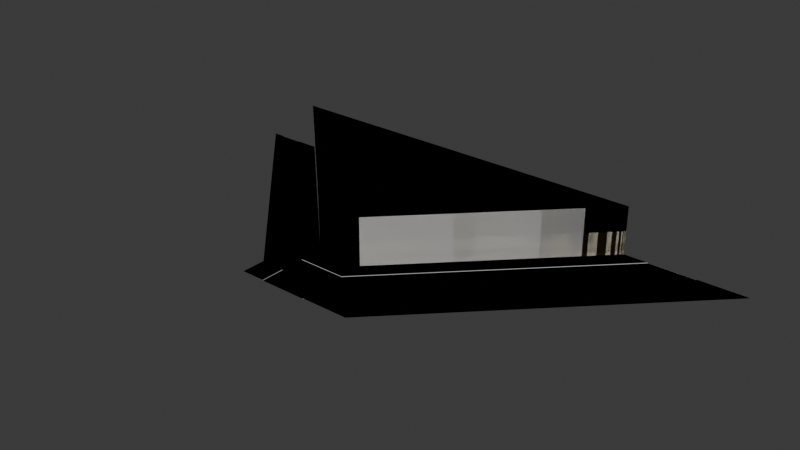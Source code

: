 # Source: capitan_moreno.blend  (saved by Blender 4.2.66; exported with 4.5.12 LTS)
import bpy
from mathutils import Matrix  # noqa: F401  (used for matrix-valued properties, if any)

bpy.ops.wm.read_factory_settings(use_empty=True)
scene = bpy.context.scene
scene.name = 'Scene'

# ---- collections
col_collection = bpy.data.collections.new('Collection'); scene.collection.children.link(col_collection)

# ---- images (referenced by path relative to the original .blend; pixels are not part of the script)
import os
ASSET_DIR = os.environ.get("B2B_ASSET_DIR", "")  # directory of the original .blend (textures are referenced by path, not embedded)
HERE = os.path.dirname(os.path.abspath(__file__))  # packed textures are extracted next to this script under _unpacked/

def load_image(name, relpath, width, height, colorspace="sRGB"):
    """Load a texture the original file referenced (path relative to the .blend, or extracted next to this script)."""
    p = next((c for c in (os.path.join(HERE, relpath), os.path.join(ASSET_DIR, relpath)) if relpath and os.path.exists(c)), "")
    if p:
        img = bpy.data.images.load(p, check_existing=True)
        img.name = name
    else:  # same state as the original file: an image datablock whose file is absent (Cycles renders it pink)
        img = bpy.data.images.new(name, width, height)
        img.source = "FILE"
        img.filepath = "//" + (relpath or name)
    img.colorspace_settings.name = colorspace
    return img
img_diagonal_road_png_001 = load_image('diagonal_road.png.001', 'diagonal_road.png', 1024, 1024, 'sRGB')

# ---- materials (node trees are filled in below, after node groups)
mat_grey = bpy.data.materials.new('Grey')
mat_grey.use_backface_culling = True
mat_road = bpy.data.materials.new('Road')
mat_road.use_backface_culling = True
mat_white = bpy.data.materials.new('White')
mat_white.use_backface_culling = True
mat_yellowish = bpy.data.materials.new('Yellowish')
mat_yellowish.use_backface_culling = True
mat_texture = bpy.data.materials.new('Texture')
mat_texture.use_backface_culling = True

# ---- material node trees
mat_grey.use_nodes = True; mat_grey.node_tree.nodes.clear()
_N = mat_grey.node_tree.nodes; _L = mat_grey.node_tree.links
n0 = _N.new('ShaderNodeBsdfPrincipled'); n0.name = 'Principled BSDF'; n0.location = (10, 300)
n0.inputs[0].default_value = (0.521, 0.521, 0.521, 1.0)
n0.inputs[2].default_value = 1.0
n1 = _N.new('ShaderNodeOutputMaterial'); n1.name = 'Material Output'; n1.location = (300, 300)
_L.new(n0.outputs[0], n1.inputs[0])
n1.is_active_output = True
mat_road.use_nodes = True; mat_road.node_tree.nodes.clear()
_N = mat_road.node_tree.nodes; _L = mat_road.node_tree.links
n0 = _N.new('ShaderNodeBsdfPrincipled'); n0.name = 'Principled BSDF'; n0.location = (10, 300)
n0.inputs[0].default_value = (0.2159, 0.2159, 0.2159, 1.0)
n0.inputs[2].default_value = 1.0
n1 = _N.new('ShaderNodeOutputMaterial'); n1.name = 'Material Output'; n1.location = (300, 300)
_L.new(n0.outputs[0], n1.inputs[0])
n1.is_active_output = True
mat_white.use_nodes = True; mat_white.node_tree.nodes.clear()
_N = mat_white.node_tree.nodes; _L = mat_white.node_tree.links
n0 = _N.new('ShaderNodeBsdfPrincipled'); n0.name = 'Principled BSDF'; n0.location = (10, 300)
n0.inputs[0].default_value = (1.0, 1.0, 1.0, 1.0)
n0.inputs[2].default_value = 1.0
n1 = _N.new('ShaderNodeOutputMaterial'); n1.name = 'Material Output'; n1.location = (300, 300)
_L.new(n0.outputs[0], n1.inputs[0])
n1.is_active_output = True
mat_yellowish.use_nodes = True; mat_yellowish.node_tree.nodes.clear()
_N = mat_yellowish.node_tree.nodes; _L = mat_yellowish.node_tree.links
n0 = _N.new('ShaderNodeBsdfPrincipled'); n0.name = 'Principled BSDF'; n0.location = (10, 300)
n0.inputs[0].default_value = (0.6867, 0.5395, 0.2542, 1.0)
n0.inputs[2].default_value = 1.0
n1 = _N.new('ShaderNodeOutputMaterial'); n1.name = 'Material Output'; n1.location = (300, 300)
_L.new(n0.outputs[0], n1.inputs[0])
n1.is_active_output = True
mat_texture.use_nodes = True; mat_texture.node_tree.nodes.clear()
_N = mat_texture.node_tree.nodes; _L = mat_texture.node_tree.links
n0 = _N.new('ShaderNodeBsdfPrincipled'); n0.name = 'Principled BSDF'; n0.location = (10, 300)
n0.inputs[2].default_value = 1.0
n1 = _N.new('ShaderNodeOutputMaterial'); n1.name = 'Material Output'; n1.location = (300, 300)
n2 = _N.new('ShaderNodeTexImage'); n2.name = 'Image Texture'; n2.location = (-280, 280)
n2.image = img_diagonal_road_png_001
_L.new(n0.outputs[0], n1.inputs[0])
_L.new(n2.outputs[0], n0.inputs[0])
n1.is_active_output = True

# ---- world
world_world = bpy.data.worlds.new('World'); scene.world = world_world
world_world.use_nodes = True; world_world.node_tree.nodes.clear()
_N = world_world.node_tree.nodes; _L = world_world.node_tree.links
n0 = _N.new('ShaderNodeOutputWorld'); n0.name = 'World Output'; n0.location = (300, 300)
n1 = _N.new('ShaderNodeBackground'); n1.name = 'Background'; n1.location = (10, 300)
n1.inputs[0].default_value = (0.05088, 0.05088, 0.05088, 1.0)
_L.new(n1.outputs[0], n0.inputs[0])
n0.is_active_output = True
world_world.color = (0.05088, 0.05088, 0.05088)
world_world.sun_shadow_jitter_overblur = 0.0

# ---- meshes
me_plane = bpy.data.meshes.new('Plane')
me_plane.from_pydata([(-32.0, 32.0, 0.1), (32.0, 32.0, 0.1), (-4.0, -4.0, 0.0), (-4.0, 0.0, 0.0), (4.0, 0.0, 0.0), (4.0, 0.0, 0.1), (4.0, 4.0, 0.1), (-4.0, 4.0, 0.1), (-4.0, 0.0, 0.1), (-4.0, 4.0, 8.1), (-32.0, 32.0, 8.1), (32.0, 32.0, 8.1), (4.0, 4.0, 8.1), (36.0, 32.0, 0.0), (36.0, 32.0, 0.1), (-36.0, 32.0, 0.0), (-36.0, 32.0, 0.1), (-40.0, 32.0, 0.0), (4.0, -8.0, 0.0), (44.0, 32.0, 0.0), (4.0, -8.0, 0.1), (44.0, 32.0, 0.1), (12.0, -8.0, 0.1), (52.0, 32.0, 0.1), (-4.0, -4.0, 0.1), (-40.0, 32.0, 0.1), (-42.0, 32.0, 0.1), (-4.0, -8.0, 0.0), (-4.0, -8.0, 0.1), (-8.0, -4.0, 0.1), (-8.0, -8.0, 0.1)], [], [(8, 5, 6, 7), (3, 4, 5, 8), (15, 17, 2, 3), (12, 11, 10, 9), (1, 11, 12, 6), (6, 12, 9, 7), (7, 9, 10, 0), (4, 13, 14, 5), (1, 6, 5, 14), (8, 16, 15, 3), (7, 0, 16, 8), (19, 18, 20, 21), (2, 17, 25, 24), (21, 20, 22, 23), (3, 2, 27, 18, 4), (24, 28, 27, 2), (28, 24, 25, 26, 29, 30)])
me_plane.polygons.foreach_set('material_index', [0, 0, 1, 0, 3, 3, 3, 0, 0, 0, 0, 0, 0, 0, 1, 0, 0])
_uv = me_plane.uv_layers.new(name='UVMap')
_uv.uv.foreach_set('vector', [0.0, 0.5, 1.0, 0.5, 1.0, 1.0, 0.0, 1.0, 0.0, 0.0, 0.0, 0.0, 0.0, 0.0, 0.0, 0.0, 0.0, 0.0, 0.0, 0.0, 0.0, 0.0, 0.0, 0.0, 1.0, 1.0, 1.0, 1.0, 0.0, 1.0, 0.0, 1.0, 0.0, 0.0, 0.0, 0.0, 0.0, 0.0, 0.0, 0.0, 1.0, 1.0, 1.0, 1.0, 0.0, 1.0, 0.0, 1.0, 0.0, 0.0, 0.0, 0.0, 0.0, 0.0, 0.0, 0.0, 0.0, 0.0, 0.0, 0.0, 0.0, 0.0, 0.0, 0.0, 0.0, 0.0, 0.0, 0.0, 0.0, 0.0, 0.0, 0.0, 0.0, 0.0, 0.0, 0.0, 0.0, 0.0, 0.0, 0.0, 0.0, 0.0, 0.0, 0.0, 0.0, 0.0, 0.0, 0.0, 0.0, 0.0, 0.0, 0.0, 0.0, 0.0, 0.0, 0.0, 0.0, 0.0, 0.0, 0.0, 0.0, 0.0, 0.0, 0.0, 0.0, 0.0, 0.0, 0.0, 0.0, 0.0, 0.0, 0.0, 0.0, 0.0, 0.0, 0.0, 0.0, 0.0, 0.0, 0.0, 0.0, 0.0, 0.0, 0.0, 0.0, 0.0, 0.0, 0.0, 0.0, 0.0, 0.0, 0.0, 0.0, 0.0, 0.0, 0.0, 0.0, 0.0, 0.0, 0.0, 0.0, 0.0])
me_plane.materials.append(mat_grey)
me_plane.materials.append(mat_road)
me_plane.materials.append(mat_white)
me_plane.materials.append(mat_yellowish)
me_plane.update()
me_plane_004 = bpy.data.meshes.new('Plane.004')
me_plane_004.from_pydata([(-32.0, 32.0, 0.1), (32.0, 32.0, 0.1), (-4.0, -4.0, 0.0), (-4.0, 0.0, 0.0), (4.0, 0.0, 0.0), (4.0, 0.0, 0.1), (4.0, 4.0, 0.1), (-4.0, 4.0, 0.1), (-4.0, 0.0, 0.1), (-4.0, 4.0, 8.1), (-32.0, 32.0, 8.1), (32.0, 32.0, 8.1), (4.0, 4.0, 8.1), (36.0, 32.0, 0.0), (36.0, 32.0, 0.1), (-36.0, 32.0, 0.0), (-36.0, 32.0, 0.1), (-40.0, 32.0, 0.0), (4.0, -8.0, 0.0), (44.0, 32.0, 0.0), (4.0, -8.0, 0.1), (44.0, 32.0, 0.1), (12.0, -8.0, 0.1), (52.0, 32.0, 0.1), (-4.0, -4.0, 0.1), (-40.0, 32.0, 0.1), (-42.0, 32.0, 0.1), (-4.0, -8.0, 0.0), (-8.0, -4.0, 0.1), (-8.0, -8.0, 0.1), (-4.0, -8.0, 0.1)], [], [(8, 5, 6, 7), (2, 27, 18, 4, 3), (15, 17, 2, 3), (12, 11, 10, 9), (1, 11, 12, 6), (6, 12, 9, 7), (7, 9, 10, 0), (1, 6, 5, 14), (7, 0, 16, 8), (21, 20, 22, 23), (13, 4, 18, 19), (25, 26, 28, 29, 30, 24)])
_uv = me_plane_004.uv_layers.new(name='UVMap')
_uv.uv.foreach_set('vector', [0.0, 0.5, 1.0, 0.5, 1.0, 1.0, 0.0, 1.0, 0.0, 0.0, 0.0, 0.0, 0.0, 0.0, 0.0, 0.0, 0.0, 0.0, 0.0, 0.0, 0.0, 0.0, 0.0, 0.0, 0.0, 0.0, 1.0, 1.0, 1.0, 1.0, 0.0, 1.0, 0.0, 1.0, 0.0, 0.0, 0.0, 0.0, 0.0, 0.0, 0.0, 0.0, 1.0, 1.0, 1.0, 1.0, 0.0, 1.0, 0.0, 1.0, 0.0, 0.0, 0.0, 0.0, 0.0, 0.0, 0.0, 0.0, 0.0, 0.0, 0.0, 0.0, 0.0, 0.0, 0.0, 0.0, 0.0, 0.0, 0.0, 0.0, 0.0, 0.0, 0.0, 0.0, 0.0, 0.0, 0.0, 0.0, 0.0, 0.0, 0.0, 0.0, 0.0, 0.0, 0.0, 0.0, 0.0, 0.0, 0.0, 0.0, 0.0, 0.0, 0.0, 0.0, 0.0, 0.0, 0.0, 0.0, 0.0, 0.0, 0.0, 0.0])
me_plane_004.update()
me_plane_005 = bpy.data.meshes.new('Plane.005')
me_plane_005.from_pydata([(4.0, 2.98e-08, 0.0), (4.0, -0.3478, 0.0), (36.0, 1.391, 0.0), (44.0, 1.391, 0.0)], [], [(0, 1, 3, 2)])
_uv = me_plane_005.uv_layers.new(name='UVMap')
_uv.uv.foreach_set('vector', [0.0, 0.0, 1.0, 0.0, 1.0, 1.0, 0.0, 1.0])
me_plane_005.materials.append(mat_texture)
me_plane_005.update()

# ---- objects
ob_plane = bpy.data.objects.new('Plane', me_plane)
ob_plane_colonly = bpy.data.objects.new('Plane-colonly', me_plane_004)
ob_wideroad = bpy.data.objects.new('WideRoad', me_plane_005)

# ---- transforms, parenting, visibility, modifiers, constraints
ob_plane.location = (0.0, 0.0, 0.0)
ob_plane_colonly.location = (0.0, 0.0, 0.0)
ob_wideroad.location = (0.0, 0.0, 0.0)
ob_wideroad.scale = (1.0, 23.0, 1.0)

# ---- collection membership
col_collection.objects.link(ob_plane)
col_collection.objects.link(ob_plane_colonly)
col_collection.objects.link(ob_wideroad)

# ---- scene / render settings (as saved in the file)
scene.frame_start = 1; scene.frame_end = 250; scene.frame_set(1)
scene.render.engine = 'BLENDER_EEVEE_NEXT'
bpy.context.view_layer.update()

# ---- added for rendering (the .blend has no active camera and no usable light): camera, sun
cam_auto = bpy.data.cameras.new('AutoCamera')
cam_auto.lens = 50.0
cam_auto.sensor_width = 36.0
cam_auto.clip_end = 1663.99
ob_auto_camera = bpy.data.objects.new('AutoCamera', cam_auto)
scene.collection.objects.link(ob_auto_camera)
ob_auto_camera.location = (99.8146, -101.778, 79.9017)
ob_auto_camera.rotation_euler = (1.09748, -7.21219e-08, 0.694738)
scene.camera = ob_auto_camera
light_auto_sun = bpy.data.lights.new('AutoSun', 'SUN')
light_auto_sun.energy = 3.0
light_auto_sun.angle = 0.0523599
ob_auto_sun = bpy.data.objects.new('AutoSun', light_auto_sun)
scene.collection.objects.link(ob_auto_sun)
ob_auto_sun.rotation_euler = (0.872665, 0.174533, 0.523599)
bpy.context.view_layer.update()

